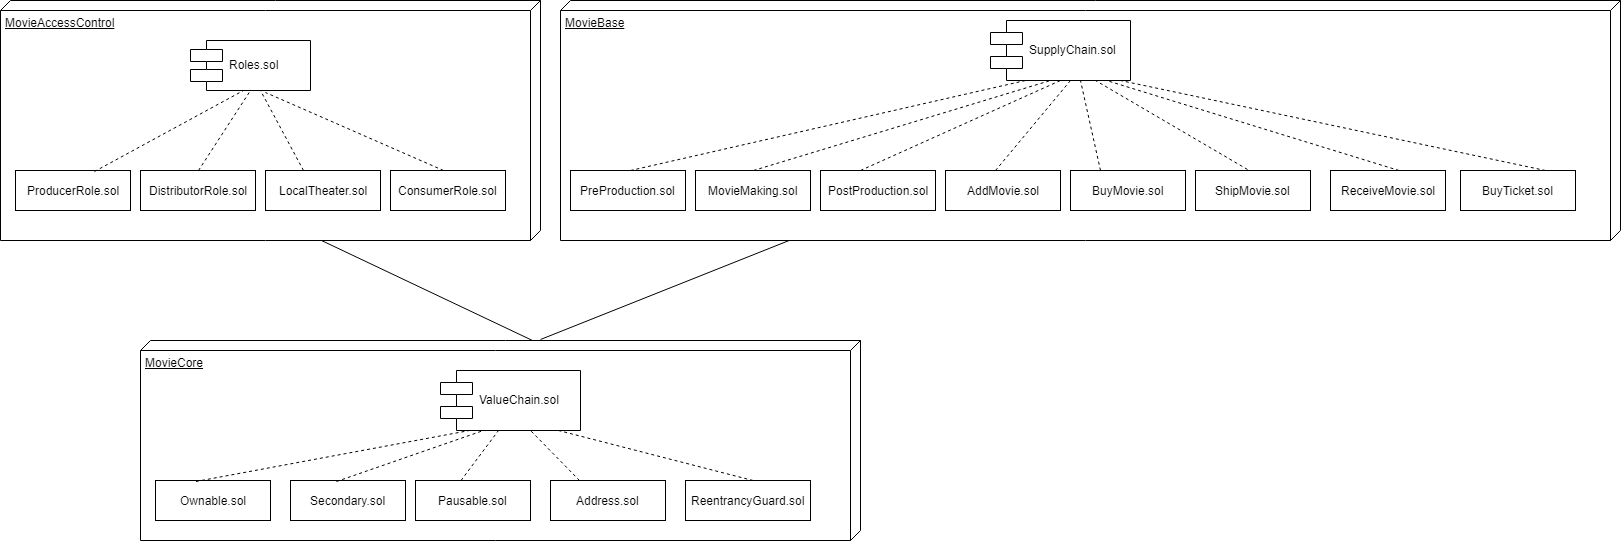

The diagram above was exported from draw.io. Its source (the exported page's mxGraphModel, read from the mxfile embedded in the PNG):
<mxGraphModel dx="1868" dy="430" grid="1" gridSize="10" guides="1" tooltips="1" connect="1" arrows="1" fold="1" page="1" pageScale="1" pageWidth="850" pageHeight="1100" math="0" shadow="0">
  <root>
    <mxCell id="0" />
    <mxCell id="1" parent="0" />
    <mxCell id="N8__ZmoPqpeRV-LgJdVM-1" value="MovieAccessControl" style="verticalAlign=top;align=left;spacingTop=8;spacingLeft=2;spacingRight=12;shape=cube;size=10;direction=south;fontStyle=4;html=1;" vertex="1" parent="1">
      <mxGeometry x="-70" y="20" width="540" height="240" as="geometry" />
    </mxCell>
    <mxCell id="N8__ZmoPqpeRV-LgJdVM-2" value="MovieBase" style="verticalAlign=top;align=left;spacingTop=8;spacingLeft=2;spacingRight=12;shape=cube;size=10;direction=south;fontStyle=4;html=1;" vertex="1" parent="1">
      <mxGeometry x="490" y="20" width="1060" height="240" as="geometry" />
    </mxCell>
    <mxCell id="N8__ZmoPqpeRV-LgJdVM-3" value="Roles.sol" style="shape=component;align=left;spacingLeft=36;" vertex="1" parent="1">
      <mxGeometry x="120" y="60" width="120" height="50" as="geometry" />
    </mxCell>
    <mxCell id="N8__ZmoPqpeRV-LgJdVM-4" value="ProducerRole.sol" style="html=1;" vertex="1" parent="1">
      <mxGeometry x="-55" y="190" width="115" height="40" as="geometry" />
    </mxCell>
    <mxCell id="N8__ZmoPqpeRV-LgJdVM-5" value="DistributorRole.sol" style="html=1;" vertex="1" parent="1">
      <mxGeometry x="70" y="190" width="115" height="40" as="geometry" />
    </mxCell>
    <mxCell id="N8__ZmoPqpeRV-LgJdVM-6" value="LocalTheater.sol" style="html=1;" vertex="1" parent="1">
      <mxGeometry x="195" y="190" width="115" height="40" as="geometry" />
    </mxCell>
    <mxCell id="N8__ZmoPqpeRV-LgJdVM-7" value="ConsumerRole.sol" style="html=1;" vertex="1" parent="1">
      <mxGeometry x="320" y="190" width="115" height="40" as="geometry" />
    </mxCell>
    <mxCell id="N8__ZmoPqpeRV-LgJdVM-8" value="" style="endArrow=none;dashed=1;html=1;exitX=0.687;exitY=0.025;exitDx=0;exitDy=0;exitPerimeter=0;" edge="1" parent="1" source="N8__ZmoPqpeRV-LgJdVM-4">
      <mxGeometry width="50" height="50" relative="1" as="geometry">
        <mxPoint x="35" y="180" as="sourcePoint" />
        <mxPoint x="173" y="110" as="targetPoint" />
      </mxGeometry>
    </mxCell>
    <mxCell id="N8__ZmoPqpeRV-LgJdVM-9" value="" style="endArrow=none;dashed=1;html=1;entryX=0.5;entryY=1;entryDx=0;entryDy=0;exitX=0.5;exitY=0;exitDx=0;exitDy=0;" edge="1" parent="1" source="N8__ZmoPqpeRV-LgJdVM-5" target="N8__ZmoPqpeRV-LgJdVM-3">
      <mxGeometry width="50" height="50" relative="1" as="geometry">
        <mxPoint x="50.5" y="186" as="sourcePoint" />
        <mxPoint x="189.5" y="104" as="targetPoint" />
      </mxGeometry>
    </mxCell>
    <mxCell id="N8__ZmoPqpeRV-LgJdVM-10" value="" style="endArrow=none;dashed=1;html=1;entryX=0.583;entryY=1;entryDx=0;entryDy=0;entryPerimeter=0;" edge="1" parent="1" target="N8__ZmoPqpeRV-LgJdVM-3">
      <mxGeometry width="50" height="50" relative="1" as="geometry">
        <mxPoint x="233" y="190" as="sourcePoint" />
        <mxPoint x="190" y="120" as="targetPoint" />
      </mxGeometry>
    </mxCell>
    <mxCell id="N8__ZmoPqpeRV-LgJdVM-11" value="" style="endArrow=none;dashed=1;html=1;entryX=0.625;entryY=1.04;entryDx=0;entryDy=0;entryPerimeter=0;" edge="1" parent="1" target="N8__ZmoPqpeRV-LgJdVM-3">
      <mxGeometry width="50" height="50" relative="1" as="geometry">
        <mxPoint x="373" y="190" as="sourcePoint" />
        <mxPoint x="320" y="110" as="targetPoint" />
      </mxGeometry>
    </mxCell>
    <mxCell id="N8__ZmoPqpeRV-LgJdVM-12" value="SupplyChain.sol" style="shape=component;align=left;spacingLeft=36;" vertex="1" parent="1">
      <mxGeometry x="920" y="40" width="140" height="60" as="geometry" />
    </mxCell>
    <mxCell id="N8__ZmoPqpeRV-LgJdVM-13" value="PreProduction.sol" style="html=1;" vertex="1" parent="1">
      <mxGeometry x="500" y="190" width="115" height="40" as="geometry" />
    </mxCell>
    <mxCell id="N8__ZmoPqpeRV-LgJdVM-14" value="MovieMaking.sol" style="html=1;" vertex="1" parent="1">
      <mxGeometry x="625" y="190" width="115" height="40" as="geometry" />
    </mxCell>
    <mxCell id="N8__ZmoPqpeRV-LgJdVM-15" value="PostProduction.sol" style="html=1;" vertex="1" parent="1">
      <mxGeometry x="750" y="190" width="115" height="40" as="geometry" />
    </mxCell>
    <mxCell id="N8__ZmoPqpeRV-LgJdVM-16" value="AddMovie.sol" style="html=1;" vertex="1" parent="1">
      <mxGeometry x="875" y="190" width="115" height="40" as="geometry" />
    </mxCell>
    <mxCell id="N8__ZmoPqpeRV-LgJdVM-17" value="BuyMovie.sol" style="html=1;" vertex="1" parent="1">
      <mxGeometry x="1000" y="190" width="115" height="40" as="geometry" />
    </mxCell>
    <mxCell id="N8__ZmoPqpeRV-LgJdVM-18" value="ShipMovie.sol" style="html=1;" vertex="1" parent="1">
      <mxGeometry x="1125" y="190" width="115" height="40" as="geometry" />
    </mxCell>
    <mxCell id="N8__ZmoPqpeRV-LgJdVM-19" value="BuyTicket.sol" style="html=1;" vertex="1" parent="1">
      <mxGeometry x="1390" y="190" width="115" height="40" as="geometry" />
    </mxCell>
    <mxCell id="N8__ZmoPqpeRV-LgJdVM-20" value="ReceiveMovie.sol" style="html=1;" vertex="1" parent="1">
      <mxGeometry x="1260" y="190" width="115" height="40" as="geometry" />
    </mxCell>
    <mxCell id="N8__ZmoPqpeRV-LgJdVM-21" value="" style="endArrow=none;dashed=1;html=1;exitX=0.687;exitY=0.025;exitDx=0;exitDy=0;exitPerimeter=0;entryX=0.25;entryY=1;entryDx=0;entryDy=0;" edge="1" parent="1" target="N8__ZmoPqpeRV-LgJdVM-12">
      <mxGeometry width="50" height="50" relative="1" as="geometry">
        <mxPoint x="560" y="190" as="sourcePoint" />
        <mxPoint x="709" y="109" as="targetPoint" />
      </mxGeometry>
    </mxCell>
    <mxCell id="N8__ZmoPqpeRV-LgJdVM-22" value="" style="endArrow=none;dashed=1;html=1;exitX=0.5;exitY=0;exitDx=0;exitDy=0;entryX=0.429;entryY=1;entryDx=0;entryDy=0;entryPerimeter=0;" edge="1" parent="1" source="N8__ZmoPqpeRV-LgJdVM-14" target="N8__ZmoPqpeRV-LgJdVM-12">
      <mxGeometry width="50" height="50" relative="1" as="geometry">
        <mxPoint x="652" y="190" as="sourcePoint" />
        <mxPoint x="1047" y="100" as="targetPoint" />
      </mxGeometry>
    </mxCell>
    <mxCell id="N8__ZmoPqpeRV-LgJdVM-23" value="" style="endArrow=none;dashed=1;html=1;exitX=0.5;exitY=0;exitDx=0;exitDy=0;entryX=0.333;entryY=0.528;entryDx=0;entryDy=0;entryPerimeter=0;" edge="1" parent="1" target="N8__ZmoPqpeRV-LgJdVM-2">
      <mxGeometry width="50" height="50" relative="1" as="geometry">
        <mxPoint x="790" y="190" as="sourcePoint" />
        <mxPoint x="1087" y="100" as="targetPoint" />
      </mxGeometry>
    </mxCell>
    <mxCell id="N8__ZmoPqpeRV-LgJdVM-24" value="" style="endArrow=none;dashed=1;html=1;exitX=0.5;exitY=0;exitDx=0;exitDy=0;entryX=0.333;entryY=0.519;entryDx=0;entryDy=0;entryPerimeter=0;" edge="1" parent="1" target="N8__ZmoPqpeRV-LgJdVM-2">
      <mxGeometry width="50" height="50" relative="1" as="geometry">
        <mxPoint x="925" y="190" as="sourcePoint" />
        <mxPoint x="1125" y="100" as="targetPoint" />
      </mxGeometry>
    </mxCell>
    <mxCell id="N8__ZmoPqpeRV-LgJdVM-25" value="" style="endArrow=none;dashed=1;html=1;exitX=0.5;exitY=0;exitDx=0;exitDy=0;entryX=0.643;entryY=1;entryDx=0;entryDy=0;entryPerimeter=0;" edge="1" parent="1" target="N8__ZmoPqpeRV-LgJdVM-12">
      <mxGeometry width="50" height="50" relative="1" as="geometry">
        <mxPoint x="1030" y="190" as="sourcePoint" />
        <mxPoint x="1105" y="100" as="targetPoint" />
      </mxGeometry>
    </mxCell>
    <mxCell id="N8__ZmoPqpeRV-LgJdVM-26" value="" style="endArrow=none;dashed=1;html=1;exitX=0.452;exitY=-0.025;exitDx=0;exitDy=0;entryX=0.75;entryY=1;entryDx=0;entryDy=0;exitPerimeter=0;" edge="1" parent="1" source="N8__ZmoPqpeRV-LgJdVM-18" target="N8__ZmoPqpeRV-LgJdVM-12">
      <mxGeometry width="50" height="50" relative="1" as="geometry">
        <mxPoint x="1192.5" y="190" as="sourcePoint" />
        <mxPoint x="1172.5" y="100" as="targetPoint" />
      </mxGeometry>
    </mxCell>
    <mxCell id="N8__ZmoPqpeRV-LgJdVM-27" value="" style="endArrow=none;dashed=1;html=1;exitX=0.452;exitY=-0.025;exitDx=0;exitDy=0;entryX=0.829;entryY=1;entryDx=0;entryDy=0;exitPerimeter=0;entryPerimeter=0;" edge="1" parent="1" target="N8__ZmoPqpeRV-LgJdVM-12">
      <mxGeometry width="50" height="50" relative="1" as="geometry">
        <mxPoint x="1328.5" y="190" as="sourcePoint" />
        <mxPoint x="1176.5" y="101" as="targetPoint" />
      </mxGeometry>
    </mxCell>
    <mxCell id="N8__ZmoPqpeRV-LgJdVM-28" value="" style="endArrow=none;dashed=1;html=1;exitX=0.452;exitY=-0.025;exitDx=0;exitDy=0;exitPerimeter=0;" edge="1" parent="1">
      <mxGeometry width="50" height="50" relative="1" as="geometry">
        <mxPoint x="1475" y="190" as="sourcePoint" />
        <mxPoint x="1050" y="100" as="targetPoint" />
      </mxGeometry>
    </mxCell>
    <mxCell id="N8__ZmoPqpeRV-LgJdVM-29" value="MovieCore" style="verticalAlign=top;align=left;spacingTop=8;spacingLeft=2;spacingRight=12;shape=cube;size=10;direction=south;fontStyle=4;html=1;" vertex="1" parent="1">
      <mxGeometry x="70" y="360" width="720" height="200" as="geometry" />
    </mxCell>
    <mxCell id="N8__ZmoPqpeRV-LgJdVM-30" value="ValueChain.sol" style="shape=component;align=left;spacingLeft=36;" vertex="1" parent="1">
      <mxGeometry x="370" y="390" width="140" height="60" as="geometry" />
    </mxCell>
    <mxCell id="N8__ZmoPqpeRV-LgJdVM-31" value="Ownable.sol" style="html=1;" vertex="1" parent="1">
      <mxGeometry x="85" y="500" width="115" height="40" as="geometry" />
    </mxCell>
    <mxCell id="N8__ZmoPqpeRV-LgJdVM-32" value="Secondary.sol" style="html=1;" vertex="1" parent="1">
      <mxGeometry x="220" y="500" width="115" height="40" as="geometry" />
    </mxCell>
    <mxCell id="N8__ZmoPqpeRV-LgJdVM-33" value="Pausable.sol" style="html=1;" vertex="1" parent="1">
      <mxGeometry x="345" y="500" width="115" height="40" as="geometry" />
    </mxCell>
    <mxCell id="N8__ZmoPqpeRV-LgJdVM-34" value="Address.sol" style="html=1;" vertex="1" parent="1">
      <mxGeometry x="480" y="500" width="115" height="40" as="geometry" />
    </mxCell>
    <mxCell id="N8__ZmoPqpeRV-LgJdVM-35" value="ReentrancyGuard.sol" style="html=1;" vertex="1" parent="1">
      <mxGeometry x="615" y="500" width="125" height="40" as="geometry" />
    </mxCell>
    <mxCell id="N8__ZmoPqpeRV-LgJdVM-36" value="" style="endArrow=none;dashed=1;html=1;exitX=0.687;exitY=0.025;exitDx=0;exitDy=0;exitPerimeter=0;entryX=0.207;entryY=1;entryDx=0;entryDy=0;entryPerimeter=0;" edge="1" parent="1" target="N8__ZmoPqpeRV-LgJdVM-30">
      <mxGeometry width="50" height="50" relative="1" as="geometry">
        <mxPoint x="125.5" y="501" as="sourcePoint" />
        <mxPoint x="274.5" y="420" as="targetPoint" />
      </mxGeometry>
    </mxCell>
    <mxCell id="N8__ZmoPqpeRV-LgJdVM-37" value="" style="endArrow=none;dashed=1;html=1;exitX=0.687;exitY=0.025;exitDx=0;exitDy=0;exitPerimeter=0;" edge="1" parent="1">
      <mxGeometry width="50" height="50" relative="1" as="geometry">
        <mxPoint x="266" y="501" as="sourcePoint" />
        <mxPoint x="413" y="450" as="targetPoint" />
      </mxGeometry>
    </mxCell>
    <mxCell id="N8__ZmoPqpeRV-LgJdVM-38" value="" style="endArrow=none;dashed=1;html=1;exitX=0.687;exitY=0.025;exitDx=0;exitDy=0;exitPerimeter=0;" edge="1" parent="1">
      <mxGeometry width="50" height="50" relative="1" as="geometry">
        <mxPoint x="390.5" y="500" as="sourcePoint" />
        <mxPoint x="428" y="450" as="targetPoint" />
      </mxGeometry>
    </mxCell>
    <mxCell id="N8__ZmoPqpeRV-LgJdVM-39" value="" style="endArrow=none;dashed=1;html=1;exitX=0.25;exitY=0;exitDx=0;exitDy=0;" edge="1" parent="1" source="N8__ZmoPqpeRV-LgJdVM-34">
      <mxGeometry width="50" height="50" relative="1" as="geometry">
        <mxPoint x="490" y="500" as="sourcePoint" />
        <mxPoint x="460" y="450" as="targetPoint" />
      </mxGeometry>
    </mxCell>
    <mxCell id="N8__ZmoPqpeRV-LgJdVM-40" value="" style="endArrow=none;dashed=1;html=1;exitX=0.25;exitY=0;exitDx=0;exitDy=0;entryX=0.843;entryY=1;entryDx=0;entryDy=0;entryPerimeter=0;" edge="1" parent="1" target="N8__ZmoPqpeRV-LgJdVM-30">
      <mxGeometry width="50" height="50" relative="1" as="geometry">
        <mxPoint x="682.5" y="500" as="sourcePoint" />
        <mxPoint x="623.5" y="454" as="targetPoint" />
      </mxGeometry>
    </mxCell>
    <mxCell id="N8__ZmoPqpeRV-LgJdVM-46" value="" style="endArrow=none;html=1;" edge="1" parent="1" target="N8__ZmoPqpeRV-LgJdVM-2">
      <mxGeometry width="50" height="50" relative="1" as="geometry">
        <mxPoint x="470" y="359" as="sourcePoint" />
        <mxPoint x="595" y="260" as="targetPoint" />
      </mxGeometry>
    </mxCell>
    <mxCell id="N8__ZmoPqpeRV-LgJdVM-47" value="" style="endArrow=none;html=1;exitX=0;exitY=0.456;exitDx=0;exitDy=0;exitPerimeter=0;" edge="1" parent="1" source="N8__ZmoPqpeRV-LgJdVM-29">
      <mxGeometry width="50" height="50" relative="1" as="geometry">
        <mxPoint x="460" y="355" as="sourcePoint" />
        <mxPoint x="251" y="260" as="targetPoint" />
      </mxGeometry>
    </mxCell>
  </root>
</mxGraphModel>